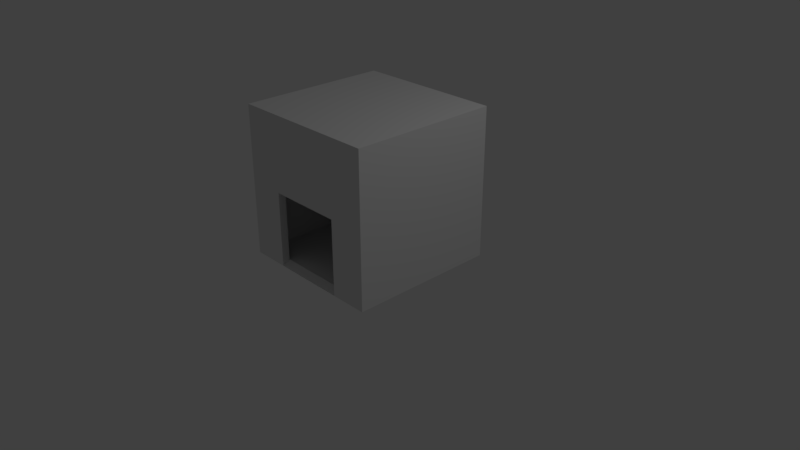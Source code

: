 # Source: boxhouse.blend  (saved by Blender 2.78.0; exported with 4.5.12 LTS)
import bpy
from mathutils import Matrix  # noqa: F401  (used for matrix-valued properties, if any)

bpy.ops.wm.read_factory_settings(use_empty=True)
scene = bpy.context.scene
scene.name = 'Scene'

# ---- collections
col_collection_1 = bpy.data.collections.new('Collection 1'); scene.collection.children.link(col_collection_1)

# ---- materials (node trees are filled in below, after node groups)
mat_material = bpy.data.materials.new('Material')
mat_material.alpha_threshold = 0.0
mat_material.use_transparent_shadow = False
mat_material.roughness = 0.5
mat_material.line_color = (0.0, 0.0, 0.0, 1.0)

# ---- material node trees

# ---- world
world_world = bpy.data.worlds.new('World'); scene.world = world_world
world_world.color = (0.05088, 0.05088, 0.05088)
world_world.use_sun_shadow = False
world_world.sun_shadow_jitter_overblur = 0.0
world_world.cycles.sampling_method = 'MANUAL'

# ---- cameras
cam_camera = bpy.data.cameras.new('Camera')
cam_camera.clip_end = 100.0
cam_camera.lens = 35.0
cam_camera.sensor_width = 32.0
cam_camera.sensor_height = 18.0
cam_camera.ortho_scale = 7.314
cam_camera.dof.focus_distance = 0.0
cam_camera.dof.aperture_fstop = 128.0

# ---- lights
light_lamp = bpy.data.lights.new('Lamp', 'POINT')
light_lamp.transmission_factor = 0.0
light_lamp.cutoff_distance = 30.0
light_lamp.energy = 100.0
light_lamp.shadow_buffer_clip_start = 1.001
light_lamp.shadow_soft_size = 0.1
light_lamp.shadow_maximum_resolution = 0.006
light_lamp.use_absolute_resolution = True

# ---- meshes
me_cube = bpy.data.meshes.new('Cube')
me_cube.from_pydata([(1.0, 1.008, 0.0), (1.0, -0.9923, 0.0), (-1.0, -0.9923, 0.0), (-1.0, 1.008, 0.0), (1.0, 1.008, 2.0), (1.0, -0.9923, 2.0), (-1.0, -0.9923, 2.0), (-1.0, 1.008, 2.0), (0.5, -0.9923, 0.0), (-0.5, -0.9923, 0.0), (0.5, -0.9923, 1.0), (-0.5, -0.9923, 1.0), (0.5, -0.8923, 0.05677), (-0.5, -0.8923, 0.05677), (0.5, -0.8923, 1.0), (-0.5, -0.8923, 1.0), (0.95, -0.8923, 0.05), (-0.95, -0.8923, 0.05), (0.95, -0.8923, 1.95), (-0.95, -0.8923, 1.95), (0.95, -0.8923, 0.05), (-0.95, -0.8923, 0.05), (0.95, -0.8923, 1.95), (-0.95, -0.8923, 1.95), (0.95, 0.9077, 0.05), (-0.95, 0.9077, 0.05), (0.95, 0.9077, 1.95), (-0.95, 0.9077, 1.95)], [], [(0, 1, 2, 3), (4, 7, 6, 5), (0, 4, 5, 1), (2, 1, 8, 9), (2, 6, 7, 3), (4, 0, 3, 7), (11, 9, 13, 15), (5, 6, 11, 10), (6, 2, 9, 11), (1, 5, 10, 8), (13, 12, 16, 17), (9, 8, 12, 13), (10, 11, 15, 14), (8, 10, 14, 12), (18, 19, 23, 22), (14, 15, 19, 18), (12, 14, 18, 16), (15, 13, 17, 19), (23, 21, 25, 27), (16, 18, 22, 20), (19, 17, 21, 23), (17, 16, 20, 21), (24, 26, 27, 25), (21, 20, 24, 25), (22, 23, 27, 26), (20, 22, 26, 24)])
me_cube.materials.append(mat_material)
me_cube.use_remesh_preserve_volume = False
me_cube.use_remesh_preserve_attributes = False
me_cube.use_mirror_vertex_groups = False
me_cube.update()

# ---- objects
ob_cube = bpy.data.objects.new('Cube', me_cube)
ob_lamp = bpy.data.objects.new('Lamp', light_lamp)
ob_camera = bpy.data.objects.new('Camera', cam_camera)

# ---- transforms, parenting, visibility, modifiers, constraints
ob_cube.location = (0.0, 0.0, 0.0)
ob_cube.lock_rotations_4d = False
ob_cube.empty_display_type = 'ARROWS'
ob_cube.lineart.crease_threshold = 0.0
ob_lamp.location = (4.076, 1.005, 5.904)
ob_lamp.rotation_euler = (0.6503, 0.05522, 1.866)
ob_lamp.lock_rotations_4d = False
ob_lamp.empty_display_type = 'ARROWS'
ob_lamp.color = (0.0, 0.0, 0.0, 0.0)
ob_lamp.lineart.crease_threshold = 0.0
ob_camera.location = (7.481, -6.508, 5.344)
ob_camera.rotation_euler = (1.109, 0.0, 0.8149)
ob_camera.lock_rotations_4d = False
ob_camera.empty_display_type = 'ARROWS'
ob_camera.color = (0.0, 0.0, 0.0, 0.0)
ob_camera.display_type = 'WIRE'
ob_camera.lineart.crease_threshold = 0.0

# ---- collection membership
col_collection_1.objects.link(ob_cube)
col_collection_1.objects.link(ob_lamp)
col_collection_1.objects.link(ob_camera)

# ---- scene / render settings (as saved in the file)
scene.camera = ob_camera
scene.frame_start = 1; scene.frame_end = 250; scene.frame_set(1)
scene.render.engine = 'BLENDER_EEVEE_NEXT'
scene.render.resolution_percentage = 50
scene.render.dither_intensity = 0.0
scene.cycles.use_denoising = False
scene.cycles.samples = 128
scene.cycles.sampling_pattern = 'TABULATED_SOBOL'
scene.cycles.light_sampling_threshold = 0.0
scene.cycles.use_adaptive_sampling = False
scene.cycles.use_light_tree = False
scene.cycles.blur_glossy = 0.0
scene.cycles.sample_clamp_indirect = 0.0
scene.view_settings.view_transform = 'Standard'
bpy.context.view_layer.update()
